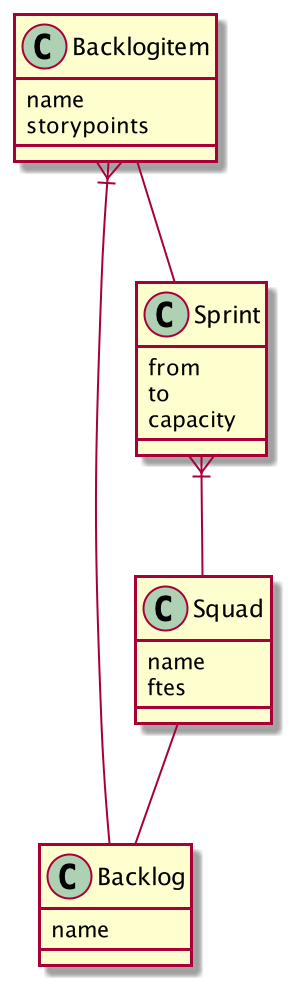

The diagram above was rendered by PlantUML. Its source (embedded in the PNG):
@startuml
'https://plantuml.com/class-diagram

Squad -- Backlog
Backlogitem }|-- Backlog
Sprint }|-- Squad
Backlogitem -- Sprint


class Squad{
name
ftes
}

class Backlog{
name
}

class Backlogitem{
name
storypoints
}

class Sprint{
from
to
capacity
}

@enduml